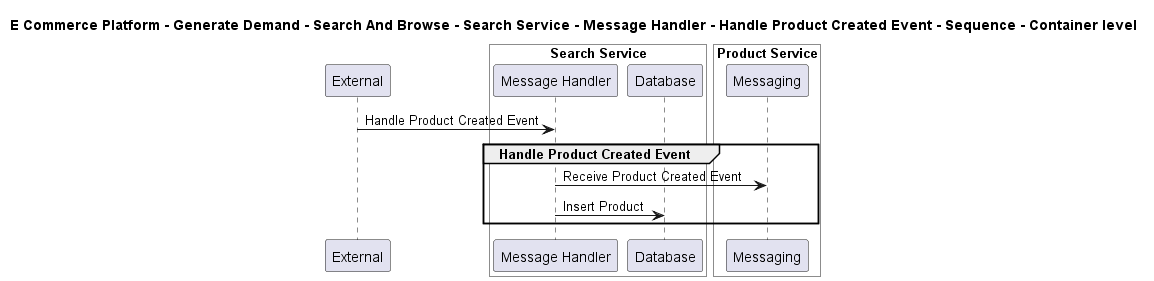

The diagram above was rendered by PlantUML. Its source (embedded in the PNG):
@startuml

title E Commerce Platform - Generate Demand - Search And Browse - Search Service - Message Handler - Handle Product Created Event - Sequence - Container level

participant "External" as C4InterFlow.SoftwareSystems.ExternalSystem

box "Search Service" #White
    participant "Message Handler" as ECommercePlatform.GenerateDemand.SearchAndBrowse.SoftwareSystems.SearchService.Containers.MessageHandler
    participant "Database" as ECommercePlatform.GenerateDemand.SearchAndBrowse.SoftwareSystems.SearchService.Containers.Database
end box


box "Product Service" #White
    participant "Messaging" as ECommercePlatform.CreateProduct.ProductInformationManagement.SoftwareSystems.ProductService.Containers.Messaging
end box


C4InterFlow.SoftwareSystems.ExternalSystem -> ECommercePlatform.GenerateDemand.SearchAndBrowse.SoftwareSystems.SearchService.Containers.MessageHandler : Handle Product Created Event
group Handle Product Created Event
ECommercePlatform.GenerateDemand.SearchAndBrowse.SoftwareSystems.SearchService.Containers.MessageHandler -> ECommercePlatform.CreateProduct.ProductInformationManagement.SoftwareSystems.ProductService.Containers.Messaging : Receive Product Created Event
ECommercePlatform.GenerateDemand.SearchAndBrowse.SoftwareSystems.SearchService.Containers.MessageHandler -> ECommercePlatform.GenerateDemand.SearchAndBrowse.SoftwareSystems.SearchService.Containers.Database : Insert Product
end


@enduml